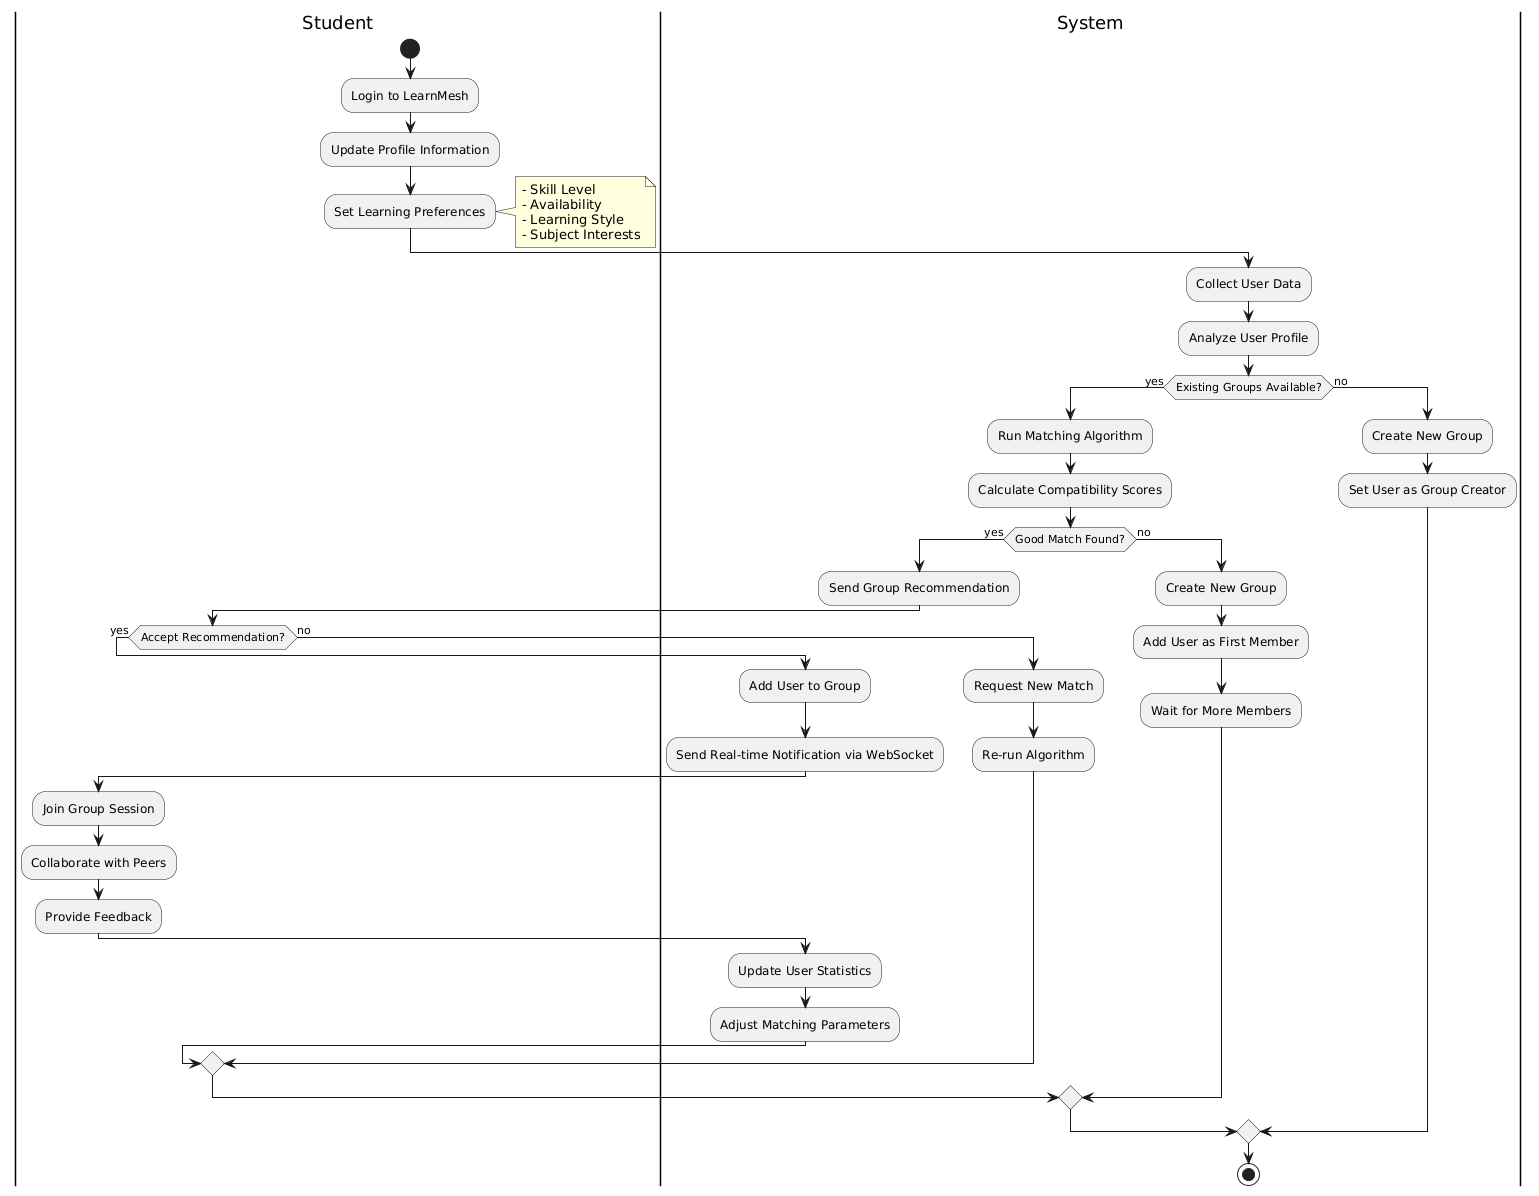

The diagram above was rendered by PlantUML. Its source (embedded in the PNG):
@startuml
|Student|
start
:Login to LearnMesh;
:Update Profile Information;
:Set Learning Preferences;
note right
  - Skill Level
  - Availability
  - Learning Style
  - Subject Interests
end note

|System|
:Collect User Data;
:Analyze User Profile;

if (Existing Groups Available?) then (yes)
  :Run Matching Algorithm;
  :Calculate Compatibility Scores;
  
  if (Good Match Found?) then (yes)
    :Send Group Recommendation;
    
    |Student|
    if (Accept Recommendation?) then (yes)
      |System|
      :Add User to Group;
      :Send Real-time Notification via WebSocket;
      
      |Student|
      :Join Group Session;
      :Collaborate with Peers;
      :Provide Feedback;
      
      |System|
      :Update User Statistics;
      :Adjust Matching Parameters;
    else (no)
      :Request New Match;
      |System|
      :Re-run Algorithm;
    endif
  else (no)
    |System|
    :Create New Group;
    :Add User as First Member;
    :Wait for More Members;
  endif
else (no)
  :Create New Group;
  :Set User as Group Creator;
endif

stop
@enduml